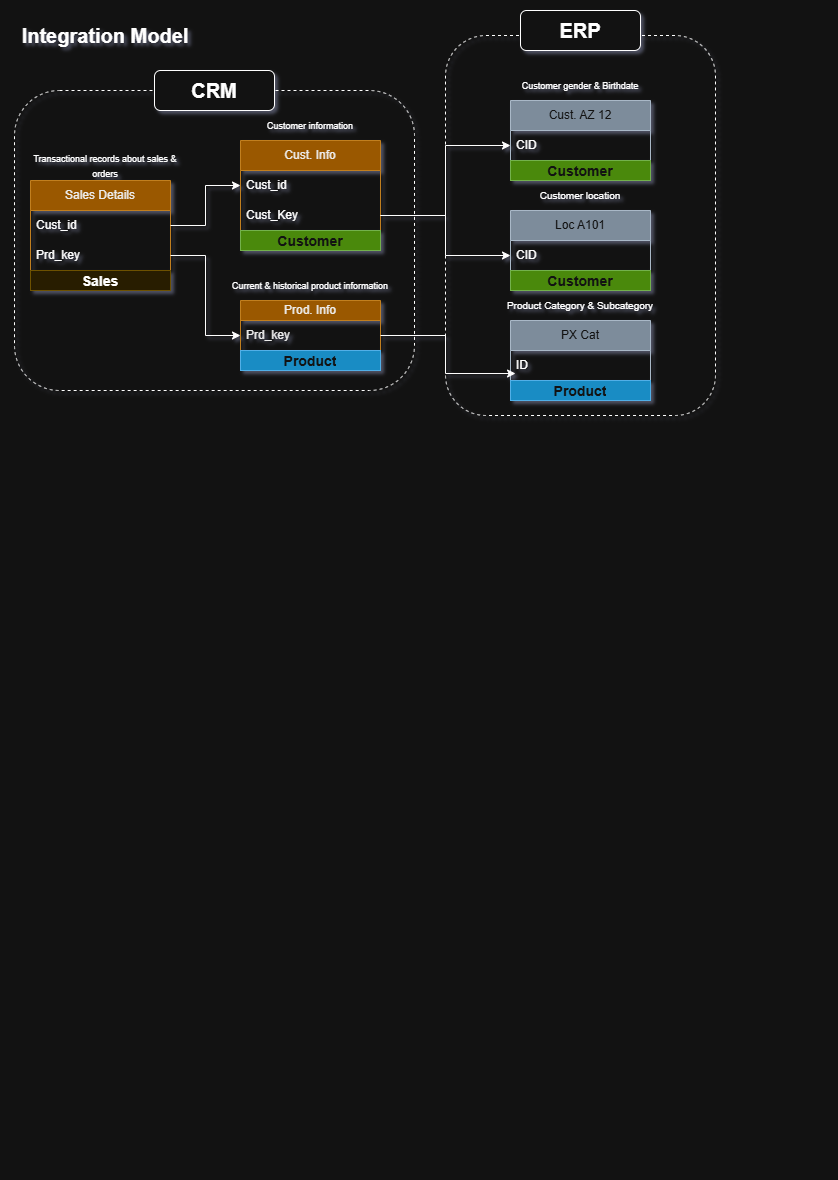

The diagram above was exported from draw.io. Its source (the exported page's mxGraphModel, read from the mxfile embedded in the PNG):
<mxGraphModel dx="872" dy="499" grid="1" gridSize="10" guides="1" tooltips="1" connect="1" arrows="1" fold="1" page="1" pageScale="1" pageWidth="827" pageHeight="1169" math="0" shadow="0">
  <root>
    <mxCell id="0" />
    <mxCell id="1" parent="0" />
    <mxCell id="v_MTcbYxdG0wUvm5Zr9E-46" parent="1" style="rounded=1;whiteSpace=wrap;html=1;fillColor=none;dashed=1;" value="" vertex="1">
      <mxGeometry height="380" width="270" x="445" y="35" as="geometry" />
    </mxCell>
    <mxCell id="v_MTcbYxdG0wUvm5Zr9E-43" parent="1" style="rounded=1;whiteSpace=wrap;html=1;fillColor=none;dashed=1;" value="" vertex="1">
      <mxGeometry height="300" width="400" x="14" y="90" as="geometry" />
    </mxCell>
    <mxCell id="v_MTcbYxdG0wUvm5Zr9E-1" parent="1" style="text;html=1;whiteSpace=wrap;strokeColor=none;fillColor=none;align=center;verticalAlign=middle;rounded=0;" value="&lt;font style=&quot;font-size: 20px;&quot;&gt;&lt;b&gt;Integration Model&lt;/b&gt;&lt;/font&gt;" vertex="1">
      <mxGeometry height="30" width="170" x="20" y="20" as="geometry" />
    </mxCell>
    <mxCell id="v_MTcbYxdG0wUvm5Zr9E-6" parent="1" style="swimlane;fontStyle=0;childLayout=stackLayout;horizontal=1;startSize=20;horizontalStack=0;resizeParent=1;resizeParentMax=0;resizeLast=0;collapsible=1;marginBottom=0;whiteSpace=wrap;html=1;fillColor=#f0a30a;fontColor=#000000;strokeColor=#BD7000;" value="Prod. Info" vertex="1">
      <mxGeometry height="70" width="140" x="240" y="300" as="geometry" />
    </mxCell>
    <mxCell id="v_MTcbYxdG0wUvm5Zr9E-7" parent="v_MTcbYxdG0wUvm5Zr9E-6" style="text;strokeColor=#BD7000;fillColor=none;align=left;verticalAlign=middle;spacingLeft=4;spacingRight=4;overflow=hidden;points=[[0,0.5],[1,0.5]];portConstraint=eastwest;rotatable=0;whiteSpace=wrap;html=1;fontColor=#000000;" value="Prd_key" vertex="1">
      <mxGeometry height="30" width="140" y="20" as="geometry" />
    </mxCell>
    <mxCell id="vI92Ov7k7OdDkUQY2Jpe-3" parent="v_MTcbYxdG0wUvm5Zr9E-6" style="text;html=1;strokeColor=#006EAF;fillColor=#1ba1e2;align=center;verticalAlign=middle;whiteSpace=wrap;overflow=hidden;fontColor=#ffffff;" value="&lt;font style=&quot;font-size: 14px;&quot;&gt;&lt;b&gt;Product&lt;/b&gt;&lt;/font&gt;" vertex="1">
      <mxGeometry height="20" width="140" y="50" as="geometry" />
    </mxCell>
    <mxCell id="v_MTcbYxdG0wUvm5Zr9E-11" parent="1" style="swimlane;fontStyle=0;childLayout=stackLayout;horizontal=1;startSize=30;horizontalStack=0;resizeParent=1;resizeParentMax=0;resizeLast=0;collapsible=1;marginBottom=0;whiteSpace=wrap;html=1;fillColor=#f0a30a;strokeColor=#BD7000;fontColor=#000000;" value="Sales Details" vertex="1">
      <mxGeometry height="110" width="140" x="30" y="180" as="geometry" />
    </mxCell>
    <mxCell id="v_MTcbYxdG0wUvm5Zr9E-12" parent="v_MTcbYxdG0wUvm5Zr9E-11" style="text;strokeColor=none;fillColor=none;align=left;verticalAlign=middle;spacingLeft=4;spacingRight=4;overflow=hidden;points=[[0,0.5],[1,0.5]];portConstraint=eastwest;rotatable=0;whiteSpace=wrap;html=1;" value="Cust_id" vertex="1">
      <mxGeometry height="30" width="140" y="30" as="geometry" />
    </mxCell>
    <mxCell id="v_MTcbYxdG0wUvm5Zr9E-13" parent="v_MTcbYxdG0wUvm5Zr9E-11" style="text;strokeColor=none;fillColor=none;align=left;verticalAlign=middle;spacingLeft=4;spacingRight=4;overflow=hidden;points=[[0,0.5],[1,0.5]];portConstraint=eastwest;rotatable=0;whiteSpace=wrap;html=1;" value="Prd_key" vertex="1">
      <mxGeometry height="30" width="140" y="60" as="geometry" />
    </mxCell>
    <mxCell id="vI92Ov7k7OdDkUQY2Jpe-1" parent="v_MTcbYxdG0wUvm5Zr9E-11" style="text;html=1;strokeColor=#d6b656;fillColor=#fff2cc;align=center;verticalAlign=middle;whiteSpace=wrap;overflow=hidden;" value="&lt;font style=&quot;font-size: 14px;&quot;&gt;&lt;b&gt;Sales&lt;/b&gt;&lt;/font&gt;" vertex="1">
      <mxGeometry height="20" width="140" y="90" as="geometry" />
    </mxCell>
    <mxCell id="vI92Ov7k7OdDkUQY2Jpe-2" edge="1" parent="v_MTcbYxdG0wUvm5Zr9E-11" source="vI92Ov7k7OdDkUQY2Jpe-1" style="edgeStyle=orthogonalEdgeStyle;rounded=0;orthogonalLoop=1;jettySize=auto;html=1;exitX=0.5;exitY=1;exitDx=0;exitDy=0;" target="vI92Ov7k7OdDkUQY2Jpe-1">
      <mxGeometry relative="1" as="geometry" />
    </mxCell>
    <mxCell id="v_MTcbYxdG0wUvm5Zr9E-18" edge="1" parent="1" source="v_MTcbYxdG0wUvm5Zr9E-13" style="edgeStyle=orthogonalEdgeStyle;rounded=0;orthogonalLoop=1;jettySize=auto;html=1;" target="v_MTcbYxdG0wUvm5Zr9E-7">
      <mxGeometry relative="1" as="geometry" />
    </mxCell>
    <mxCell id="v_MTcbYxdG0wUvm5Zr9E-20" parent="1" style="rounded=1;whiteSpace=wrap;html=1;" value="&lt;font style=&quot;font-size: 20px;&quot;&gt;&lt;b&gt;CRM&lt;/b&gt;&lt;/font&gt;" vertex="1">
      <mxGeometry height="40" width="120" x="154" y="70" as="geometry" />
    </mxCell>
    <mxCell id="v_MTcbYxdG0wUvm5Zr9E-23" parent="1" style="swimlane;fontStyle=0;childLayout=stackLayout;horizontal=1;startSize=30;horizontalStack=0;resizeParent=1;resizeParentMax=0;resizeLast=0;collapsible=1;marginBottom=0;whiteSpace=wrap;html=1;fillColor=#f0a30a;strokeColor=#BD7000;fontColor=#000000;" value="Cust. Info" vertex="1">
      <mxGeometry height="110" width="140" x="240" y="140" as="geometry" />
    </mxCell>
    <mxCell id="v_MTcbYxdG0wUvm5Zr9E-24" parent="v_MTcbYxdG0wUvm5Zr9E-23" style="text;strokeColor=none;fillColor=none;align=left;verticalAlign=middle;spacingLeft=4;spacingRight=4;overflow=hidden;points=[[0,0.5],[1,0.5]];portConstraint=eastwest;rotatable=0;whiteSpace=wrap;html=1;" value="Cust_id" vertex="1">
      <mxGeometry height="30" width="140" y="30" as="geometry" />
    </mxCell>
    <mxCell id="v_MTcbYxdG0wUvm5Zr9E-25" parent="v_MTcbYxdG0wUvm5Zr9E-23" style="text;strokeColor=none;fillColor=none;align=left;verticalAlign=middle;spacingLeft=4;spacingRight=4;overflow=hidden;points=[[0,0.5],[1,0.5]];portConstraint=eastwest;rotatable=0;whiteSpace=wrap;html=1;" value="Cust_Key" vertex="1">
      <mxGeometry height="30" width="140" y="60" as="geometry" />
    </mxCell>
    <mxCell id="vI92Ov7k7OdDkUQY2Jpe-6" parent="v_MTcbYxdG0wUvm5Zr9E-23" style="text;html=1;strokeColor=#2D7600;fillColor=#60a917;align=center;verticalAlign=middle;whiteSpace=wrap;overflow=hidden;fontColor=#ffffff;" value="&lt;font style=&quot;font-size: 14px;&quot;&gt;&lt;b&gt;Customer&lt;/b&gt;&lt;/font&gt;" vertex="1">
      <mxGeometry height="20" width="140" y="90" as="geometry" />
    </mxCell>
    <mxCell id="v_MTcbYxdG0wUvm5Zr9E-26" edge="1" parent="1" source="v_MTcbYxdG0wUvm5Zr9E-12" style="edgeStyle=orthogonalEdgeStyle;rounded=0;orthogonalLoop=1;jettySize=auto;html=1;entryX=0;entryY=0.5;entryDx=0;entryDy=0;" target="v_MTcbYxdG0wUvm5Zr9E-24" value="">
      <mxGeometry relative="1" as="geometry" />
    </mxCell>
    <mxCell id="v_MTcbYxdG0wUvm5Zr9E-27" parent="1" style="swimlane;fontStyle=0;childLayout=stackLayout;horizontal=1;startSize=30;horizontalStack=0;resizeParent=1;resizeParentMax=0;resizeLast=0;collapsible=1;marginBottom=0;whiteSpace=wrap;html=1;fillColor=#647687;fontColor=#ffffff;strokeColor=#314354;" value="Cust. AZ 12" vertex="1">
      <mxGeometry height="80" width="140" x="510" y="100" as="geometry" />
    </mxCell>
    <mxCell id="v_MTcbYxdG0wUvm5Zr9E-28" parent="v_MTcbYxdG0wUvm5Zr9E-27" style="text;strokeColor=none;fillColor=none;align=left;verticalAlign=middle;spacingLeft=4;spacingRight=4;overflow=hidden;points=[[0,0.5],[1,0.5]];portConstraint=eastwest;rotatable=0;whiteSpace=wrap;html=1;" value="CID" vertex="1">
      <mxGeometry height="30" width="140" y="30" as="geometry" />
    </mxCell>
    <mxCell id="vI92Ov7k7OdDkUQY2Jpe-7" parent="v_MTcbYxdG0wUvm5Zr9E-27" style="text;html=1;strokeColor=#2D7600;fillColor=#60a917;align=center;verticalAlign=middle;whiteSpace=wrap;overflow=hidden;fontColor=#ffffff;" value="&lt;font style=&quot;font-size: 14px;&quot;&gt;&lt;b&gt;Customer&lt;/b&gt;&lt;/font&gt;" vertex="1">
      <mxGeometry height="20" width="140" y="60" as="geometry" />
    </mxCell>
    <mxCell id="v_MTcbYxdG0wUvm5Zr9E-31" parent="1" style="swimlane;fontStyle=0;childLayout=stackLayout;horizontal=1;startSize=30;horizontalStack=0;resizeParent=1;resizeParentMax=0;resizeLast=0;collapsible=1;marginBottom=0;whiteSpace=wrap;html=1;fillColor=#647687;fontColor=#ffffff;strokeColor=#314354;" value="Loc A101" vertex="1">
      <mxGeometry height="80" width="140" x="510" y="210" as="geometry" />
    </mxCell>
    <mxCell id="v_MTcbYxdG0wUvm5Zr9E-32" parent="v_MTcbYxdG0wUvm5Zr9E-31" style="text;strokeColor=none;fillColor=none;align=left;verticalAlign=middle;spacingLeft=4;spacingRight=4;overflow=hidden;points=[[0,0.5],[1,0.5]];portConstraint=eastwest;rotatable=0;whiteSpace=wrap;html=1;" value="CID" vertex="1">
      <mxGeometry height="30" width="140" y="30" as="geometry" />
    </mxCell>
    <mxCell id="vI92Ov7k7OdDkUQY2Jpe-8" parent="v_MTcbYxdG0wUvm5Zr9E-31" style="text;html=1;strokeColor=#2D7600;fillColor=#60a917;align=center;verticalAlign=middle;whiteSpace=wrap;overflow=hidden;fontColor=#ffffff;" value="&lt;font style=&quot;font-size: 14px;&quot;&gt;&lt;b&gt;Customer&lt;/b&gt;&lt;/font&gt;" vertex="1">
      <mxGeometry height="20" width="140" y="60" as="geometry" />
    </mxCell>
    <mxCell id="v_MTcbYxdG0wUvm5Zr9E-33" parent="1" style="text;html=1;whiteSpace=wrap;strokeColor=none;fillColor=none;align=center;verticalAlign=middle;rounded=0;" value="&lt;font style=&quot;font-size: 9px;&quot;&gt;Customer gender &amp;amp; Birthdate&lt;/font&gt;" vertex="1">
      <mxGeometry height="30" width="170" x="495" y="70" as="geometry" />
    </mxCell>
    <mxCell id="v_MTcbYxdG0wUvm5Zr9E-34" parent="1" style="text;html=1;whiteSpace=wrap;strokeColor=none;fillColor=none;align=center;verticalAlign=middle;rounded=0;" value="&lt;font style=&quot;font-size: 10px;&quot;&gt;Customer location&lt;/font&gt;" vertex="1">
      <mxGeometry height="30" width="110" x="525" y="180" as="geometry" />
    </mxCell>
    <mxCell id="v_MTcbYxdG0wUvm5Zr9E-37" edge="1" parent="1" source="v_MTcbYxdG0wUvm5Zr9E-25" style="edgeStyle=orthogonalEdgeStyle;rounded=0;orthogonalLoop=1;jettySize=auto;html=1;" target="v_MTcbYxdG0wUvm5Zr9E-28">
      <mxGeometry relative="1" as="geometry" />
    </mxCell>
    <mxCell id="v_MTcbYxdG0wUvm5Zr9E-38" edge="1" parent="1" source="v_MTcbYxdG0wUvm5Zr9E-25" style="edgeStyle=orthogonalEdgeStyle;rounded=0;orthogonalLoop=1;jettySize=auto;html=1;entryX=0;entryY=0.5;entryDx=0;entryDy=0;" target="v_MTcbYxdG0wUvm5Zr9E-32">
      <mxGeometry relative="1" as="geometry" />
    </mxCell>
    <mxCell id="v_MTcbYxdG0wUvm5Zr9E-39" parent="1" style="swimlane;fontStyle=0;childLayout=stackLayout;horizontal=1;startSize=30;horizontalStack=0;resizeParent=1;resizeParentMax=0;resizeLast=0;collapsible=1;marginBottom=0;whiteSpace=wrap;html=1;fillColor=#647687;fontColor=#ffffff;strokeColor=#314354;" value="PX Cat" vertex="1">
      <mxGeometry height="80" width="140" x="510" y="320" as="geometry" />
    </mxCell>
    <mxCell id="v_MTcbYxdG0wUvm5Zr9E-40" parent="v_MTcbYxdG0wUvm5Zr9E-39" style="text;strokeColor=none;fillColor=none;align=left;verticalAlign=middle;spacingLeft=4;spacingRight=4;overflow=hidden;points=[[0,0.5],[1,0.5]];portConstraint=eastwest;rotatable=0;whiteSpace=wrap;html=1;" value="ID" vertex="1">
      <mxGeometry height="30" width="140" y="30" as="geometry" />
    </mxCell>
    <mxCell id="vI92Ov7k7OdDkUQY2Jpe-5" parent="v_MTcbYxdG0wUvm5Zr9E-39" style="text;html=1;strokeColor=#006EAF;fillColor=#1ba1e2;align=center;verticalAlign=middle;whiteSpace=wrap;overflow=hidden;fontColor=#ffffff;" value="&lt;font style=&quot;font-size: 14px;&quot;&gt;&lt;b&gt;Product&lt;/b&gt;&lt;/font&gt;" vertex="1">
      <mxGeometry height="20" width="140" y="60" as="geometry" />
    </mxCell>
    <mxCell id="v_MTcbYxdG0wUvm5Zr9E-41" edge="1" parent="1" source="v_MTcbYxdG0wUvm5Zr9E-7" style="edgeStyle=orthogonalEdgeStyle;rounded=0;orthogonalLoop=1;jettySize=auto;html=1;entryX=0.036;entryY=0.767;entryDx=0;entryDy=0;entryPerimeter=0;" target="v_MTcbYxdG0wUvm5Zr9E-40">
      <mxGeometry relative="1" as="geometry" />
    </mxCell>
    <mxCell id="v_MTcbYxdG0wUvm5Zr9E-42" parent="1" style="text;html=1;whiteSpace=wrap;strokeColor=none;fillColor=none;align=center;verticalAlign=middle;rounded=0;" value="&lt;font style=&quot;font-size: 10px;&quot;&gt;Product Category &amp;amp; Subcategory&lt;/font&gt;" vertex="1">
      <mxGeometry height="30" width="150" x="505" y="290" as="geometry" />
    </mxCell>
    <mxCell id="v_MTcbYxdG0wUvm5Zr9E-45" parent="1" style="rounded=1;whiteSpace=wrap;html=1;" value="&lt;font style=&quot;font-size: 20px;&quot;&gt;&lt;b&gt;ERP&lt;/b&gt;&lt;/font&gt;" vertex="1">
      <mxGeometry height="40" width="120" x="520" y="10" as="geometry" />
    </mxCell>
    <mxCell id="vI92Ov7k7OdDkUQY2Jpe-9" parent="1" style="text;html=1;whiteSpace=wrap;strokeColor=none;fillColor=none;align=center;verticalAlign=middle;rounded=0;" value="&lt;font style=&quot;font-size: 9px;&quot;&gt;Transactional records about sales &amp;amp; orders&lt;/font&gt;" vertex="1">
      <mxGeometry height="30" width="170" x="20" y="150" as="geometry" />
    </mxCell>
    <mxCell id="vI92Ov7k7OdDkUQY2Jpe-10" parent="1" style="text;html=1;whiteSpace=wrap;strokeColor=none;fillColor=none;align=center;verticalAlign=middle;rounded=0;" value="&lt;font style=&quot;font-size: 9px;&quot;&gt;Current &amp;amp; historical product information&lt;/font&gt;" vertex="1">
      <mxGeometry height="30" width="170" x="225" y="270" as="geometry" />
    </mxCell>
    <mxCell id="vI92Ov7k7OdDkUQY2Jpe-11" parent="1" style="text;html=1;whiteSpace=wrap;strokeColor=none;fillColor=none;align=center;verticalAlign=middle;rounded=0;" value="&lt;font style=&quot;font-size: 9px;&quot;&gt;Customer information&lt;/font&gt;" vertex="1">
      <mxGeometry height="30" width="170" x="225" y="110" as="geometry" />
    </mxCell>
  </root>
</mxGraphModel>